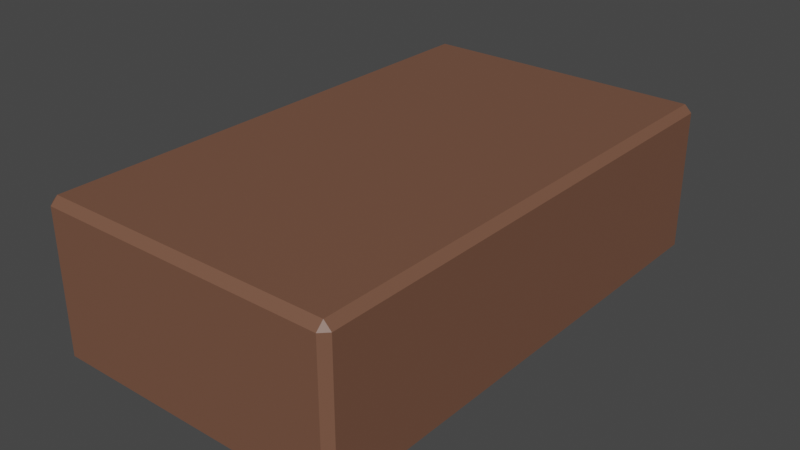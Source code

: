 # Source: Butter.blend  (saved by Blender 2.90.8; exported with 4.5.12 LTS)
import bpy
from mathutils import Matrix  # noqa: F401  (used for matrix-valued properties, if any)

bpy.ops.wm.read_factory_settings(use_empty=True)
scene = bpy.context.scene
scene.name = 'Scene'

# ---- collections
col_collection = bpy.data.collections.new('Collection'); scene.collection.children.link(col_collection)

# ---- materials (node trees are filled in below, after node groups)
mat_chocko_butter = bpy.data.materials.new('Chocko butter')

# ---- material node trees
mat_chocko_butter.use_nodes = True; mat_chocko_butter.node_tree.nodes.clear()
_N = mat_chocko_butter.node_tree.nodes; _L = mat_chocko_butter.node_tree.links
n0 = _N.new('ShaderNodeBsdfPrincipled'); n0.name = 'Principled BSDF'; n0.location = (10, 300)
n0.distribution = 'GGX'
n0.subsurface_method = 'BURLEY'
n0.inputs[0].default_value = (0.1845, 0.08493, 0.0524, 1.0)
n0.inputs[3].default_value = 1.45
n0.inputs[27].default_value = (0.0, 0.0, 0.0, 1.0)
n0.inputs[28].default_value = 1.0
n1 = _N.new('ShaderNodeOutputMaterial'); n1.name = 'Material Output'; n1.location = (300, 300)
_L.new(n0.outputs[0], n1.inputs[0])
n1.is_active_output = True

# ---- world
world_world = bpy.data.worlds.new('World'); scene.world = world_world
world_world.use_nodes = True; world_world.node_tree.nodes.clear()
_N = world_world.node_tree.nodes; _L = world_world.node_tree.links
n0 = _N.new('ShaderNodeOutputWorld'); n0.name = 'World Output'; n0.location = (300, 300)
n1 = _N.new('ShaderNodeBackground'); n1.name = 'Background'; n1.location = (10, 300)
n1.inputs[0].default_value = (0.05088, 0.05088, 0.05088, 1.0)
_L.new(n1.outputs[0], n0.inputs[0])
n0.is_active_output = True
world_world.color = (0.05088, 0.05088, 0.05088)
world_world.use_sun_shadow = False
world_world.sun_shadow_jitter_overblur = 0.0

# ---- meshes
me_cube_001 = bpy.data.meshes.new('Cube.001')
me_cube_001.from_pydata([(-2.796, -4.847, -0.01121), (-2.796, -4.988, 0.1301), (-2.937, -4.847, 0.1301), (-2.796, -4.988, 2.868), (-2.796, -4.847, 3.009), (-2.937, -4.847, 2.868), (-2.796, 4.847, -0.01121), (-2.937, 4.847, 0.1301), (-2.796, 4.988, 0.1301), (-2.796, 4.847, 3.009), (-2.796, 4.988, 2.868), (-2.937, 4.847, 2.868), (2.796, -4.847, -0.01121), (2.937, -4.847, 0.1301), (2.796, -4.988, 0.1301), (2.796, -4.847, 3.009), (2.796, -4.988, 2.868), (2.937, -4.847, 2.868), (2.796, 4.847, -0.01121), (2.796, 4.988, 0.1301), (2.937, 4.847, 0.1301), (2.796, 4.847, 3.009), (2.937, 4.847, 2.868), (2.796, 4.988, 2.868)], [], [(14, 16, 3, 1), (20, 22, 17, 13), (21, 9, 4, 15), (2, 5, 11, 7), (8, 10, 23, 19), (0, 1, 2), (3, 4, 5), (6, 7, 8), (9, 10, 11), (12, 13, 14), (15, 16, 17), (18, 19, 20), (21, 22, 23), (6, 0, 2, 7), (1, 3, 5, 2), (4, 9, 11, 5), (10, 8, 7, 11), (18, 6, 8, 19), (9, 21, 23, 10), (22, 20, 19, 23), (12, 18, 20, 13), (21, 15, 17, 22), (16, 14, 13, 17), (0, 12, 14, 1), (15, 4, 3, 16), (6, 18, 12, 0)])
_uv = me_cube_001.uv_layers.new(name='UVMap')
_uv.uv.foreach_set('vector', [0.3927, 0.756, 0.6073, 0.756, 0.6073, 0.994, 0.3927, 0.994, 0.3927, 0.5035, 0.6073, 0.5035, 0.6073, 0.7465, 0.3927, 0.7465, 0.631, 0.5035, 0.869, 0.5035, 0.869, 0.7465, 0.631, 0.7465, 0.3927, 0.003542, 0.6073, 0.003542, 0.6073, 0.2465, 0.3927, 0.2465, 0.3927, 0.256, 0.6073, 0.256, 0.6073, 0.494, 0.3927, 0.494, 0.131, 0.7465, 0.131, 0.75, 0.125, 0.7465, 0.6073, 0.994, 0.625, 0.994, 0.6073, 1.0, 0.131, 0.5035, 0.125, 0.5035, 0.131, 0.5, 0.625, 0.256, 0.625, 0.256, 0.6073, 0.25, 0.369, 0.7465, 0.375, 0.7465, 0.369, 0.75, 0.625, 0.756, 0.625, 0.756, 0.6073, 0.75, 0.369, 0.5035, 0.369, 0.5, 0.375, 0.5035, 0.625, 0.5035, 0.625, 0.5035, 0.6073, 0.5, 0.131, 0.5035, 0.131, 0.7465, 0.125, 0.7465, 0.125, 0.5035, 0.3927, 0.0, 0.6073, 0.0, 0.6073, 0.003542, 0.3927, 0.003542, 0.625, 0.003542, 0.625, 0.2465, 0.6073, 0.2465, 0.6073, 0.003542, 0.6073, 0.256, 0.3927, 0.256, 0.3927, 0.2465, 0.6073, 0.2465, 0.369, 0.5035, 0.131, 0.5035, 0.131, 0.5, 0.369, 0.5, 0.625, 0.256, 0.625, 0.494, 0.6073, 0.494, 0.6073, 0.256, 0.6073, 0.5035, 0.3927, 0.5035, 0.3927, 0.494, 0.6073, 0.494, 0.369, 0.7465, 0.369, 0.5035, 0.3927, 0.5035, 0.3927, 0.7465, 0.631, 0.5035, 0.631, 0.7465, 0.6073, 0.7465, 0.6073, 0.5035, 0.6073, 0.756, 0.3927, 0.756, 0.3927, 0.7465, 0.6073, 0.7465, 0.131, 0.7465, 0.369, 0.7465, 0.369, 0.75, 0.131, 0.75, 0.625, 0.756, 0.625, 0.994, 0.6073, 0.994, 0.6073, 0.756, 0.131, 0.5035, 0.369, 0.5035, 0.369, 0.7465, 0.131, 0.7465])
me_cube_001.materials.append(mat_chocko_butter)
me_cube_001.use_remesh_fix_poles = True
me_cube_001.use_remesh_preserve_attributes = False
me_cube_001.use_mirror_vertex_groups = False
me_cube_001.update()

# ---- objects
ob_butter = bpy.data.objects.new('Butter', me_cube_001)

# ---- transforms, parenting, visibility, modifiers, constraints
ob_butter.location = (0.0, 0.0, 0.0)
ob_butter.lineart.crease_threshold = 0.0

# ---- collection membership
col_collection.objects.link(ob_butter)

# ---- scene / render settings (as saved in the file)
scene.frame_start = 1; scene.frame_end = 250; scene.frame_set(1)
scene.render.engine = 'CYCLES'
scene.cycles.use_denoising = False
scene.cycles.samples = 128
scene.cycles.sampling_pattern = 'TABULATED_SOBOL'
scene.cycles.use_adaptive_sampling = False
scene.cycles.use_light_tree = False
scene.view_settings.view_transform = 'Filmic'
bpy.context.view_layer.update()

# ---- added for rendering (the .blend has no active camera and no usable light): camera, sun
cam_auto = bpy.data.cameras.new('AutoCamera')
cam_auto.lens = 50.0
cam_auto.sensor_width = 36.0
cam_auto.clip_end = 1000.0
ob_auto_camera = bpy.data.objects.new('AutoCamera', cam_auto)
scene.collection.objects.link(ob_auto_camera)
ob_auto_camera.location = (11.0702, -13.2843, 10.3551)
ob_auto_camera.rotation_euler = (1.09748, -7.21219e-08, 0.694738)
scene.camera = ob_auto_camera
light_auto_sun = bpy.data.lights.new('AutoSun', 'SUN')
light_auto_sun.energy = 3.0
light_auto_sun.angle = 0.0523599
ob_auto_sun = bpy.data.objects.new('AutoSun', light_auto_sun)
scene.collection.objects.link(ob_auto_sun)
ob_auto_sun.rotation_euler = (0.872665, 0.174533, 0.523599)
bpy.context.view_layer.update()
